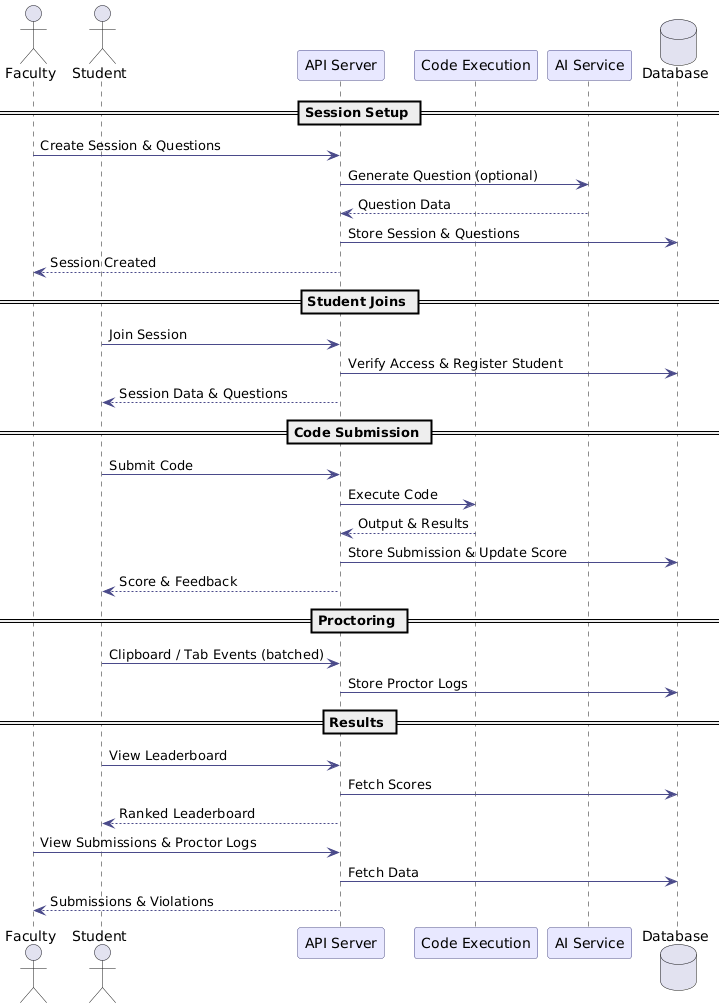

The diagram above was rendered by PlantUML. Its source (embedded in the PNG):
@startuml
skinparam backgroundColor White
skinparam ArrowColor #4A4A8A
skinparam participantBackgroundColor #E8E8FF
skinparam participantBorderColor #4A4A8A

actor Faculty as F
actor Student as S
participant "API Server" as API
participant "Code Execution" as CE
participant "AI Service" as AI
database "Database" as DB

== Session Setup ==
F -> API : Create Session & Questions
API -> AI : Generate Question (optional)
AI --> API : Question Data
API -> DB : Store Session & Questions
API --> F : Session Created

== Student Joins ==
S -> API : Join Session
API -> DB : Verify Access & Register Student
API --> S : Session Data & Questions

== Code Submission ==
S -> API : Submit Code
API -> CE : Execute Code
CE --> API : Output & Results
API -> DB : Store Submission & Update Score
API --> S : Score & Feedback

== Proctoring ==
S -> API : Clipboard / Tab Events (batched)
API -> DB : Store Proctor Logs

== Results ==
S -> API : View Leaderboard
API -> DB : Fetch Scores
API --> S : Ranked Leaderboard

F -> API : View Submissions & Proctor Logs
API -> DB : Fetch Data
API --> F : Submissions & Violations
@enduml